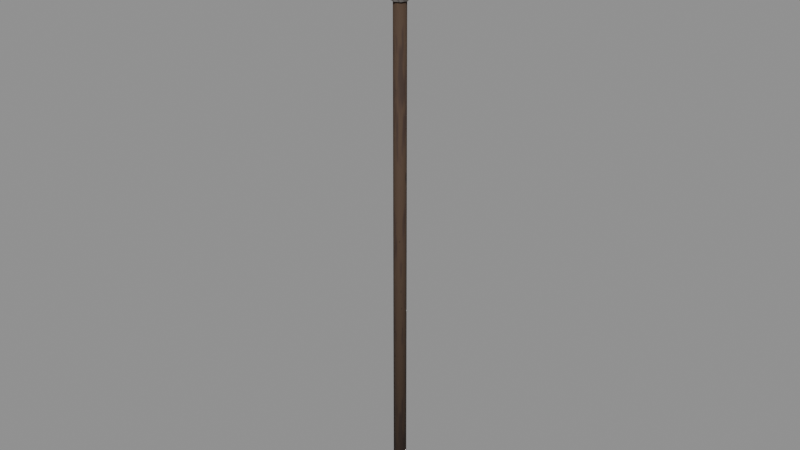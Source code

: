 # Source: decorative_spear.blend  (saved by Blender 5.2.44; exported with 4.5.12 LTS)
import bpy
from mathutils import Matrix  # noqa: F401  (used for matrix-valued properties, if any)

bpy.ops.wm.read_factory_settings(use_empty=True)
scene = bpy.context.scene
scene.name = 'ENV_decorative_spear'

# ---- collections
col_decorative_spear = bpy.data.collections.new('decorative_spear'); scene.collection.children.link(col_decorative_spear)

# ---- images (referenced by path relative to the original .blend; pixels are not part of the script)
import os
ASSET_DIR = os.environ.get("B2B_ASSET_DIR", "")  # directory of the original .blend (textures are referenced by path, not embedded)
HERE = os.path.dirname(os.path.abspath(__file__))  # packed textures are extracted next to this script under _unpacked/

def load_image(name, relpath, width, height, colorspace="sRGB"):
    """Load a texture the original file referenced (path relative to the .blend, or extracted next to this script)."""
    p = next((c for c in (os.path.join(HERE, relpath), os.path.join(ASSET_DIR, relpath)) if relpath and os.path.exists(c)), "")
    if p:
        img = bpy.data.images.load(p, check_existing=True)
        img.name = name
    else:  # same state as the original file: an image datablock whose file is absent (Cycles renders it pink)
        img = bpy.data.images.new(name, width, height)
        img.source = "FILE"
        img.filepath = "//" + (relpath or name)
    img.colorspace_settings.name = colorspace
    return img
img_wood_dark_png = load_image('wood_dark.png', '_unpacked/wood_dark.a8372320.png', 512, 512, 'sRGB')
img_steel_png = load_image('steel.png', '_unpacked/steel.09d79d83.png', 512, 512, 'sRGB')

# ---- materials (node trees are filled in below, after node groups)
mat_env_wood_dark = bpy.data.materials.new('env_wood_dark')
mat_env_wood_dark.use_backface_culling = True
mat_env_steel = bpy.data.materials.new('env_steel')
mat_env_steel.use_backface_culling = True

# ---- material node trees
mat_env_wood_dark.use_nodes = True; mat_env_wood_dark.node_tree.nodes.clear()
_N = mat_env_wood_dark.node_tree.nodes; _L = mat_env_wood_dark.node_tree.links
n0 = _N.new('ShaderNodeBsdfPrincipled'); n0.name = 'Principled BSDF'; n0.location = (-200, 100)
n0.inputs[2].default_value = 0.85
n0.inputs[10].default_value = 0.005
n0.inputs[13].default_value = 0.25
n1 = _N.new('ShaderNodeOutputMaterial'); n1.name = 'Material Output'; n1.location = (200, 100)
n2 = _N.new('ShaderNodeTexImage'); n2.name = 'Image Texture'; n2.location = (-400, 200)
n2.image = img_wood_dark_png
_L.new(n0.outputs[0], n1.inputs[0])
_L.new(n2.outputs[0], n0.inputs[0])
n1.is_active_output = True
mat_env_steel.use_nodes = True; mat_env_steel.node_tree.nodes.clear()
_N = mat_env_steel.node_tree.nodes; _L = mat_env_steel.node_tree.links
n0 = _N.new('ShaderNodeBsdfPrincipled'); n0.name = 'Principled BSDF'; n0.location = (-200, 100)
n0.inputs[1].default_value = 0.75
n0.inputs[2].default_value = 0.4
n0.inputs[10].default_value = 0.005
n0.inputs[13].default_value = 0.25
n1 = _N.new('ShaderNodeOutputMaterial'); n1.name = 'Material Output'; n1.location = (200, 100)
n2 = _N.new('ShaderNodeTexImage'); n2.name = 'Image Texture'; n2.location = (-400, 200)
n2.image = img_steel_png
_L.new(n0.outputs[0], n1.inputs[0])
_L.new(n2.outputs[0], n0.inputs[0])
n1.is_active_output = True

# ---- meshes
me_decorative_spear_wooden_shaft = bpy.data.meshes.new('decorative_spear_wooden_shaft')
me_decorative_spear_wooden_shaft.from_pydata([(0.017, 0.0, 0.04), (0.01202, 0.01202, 0.04), (1.041e-18, 0.017, 0.04), (-0.01202, 0.01202, 0.04), (-0.017, 2.082e-18, 0.04), (-0.01202, -0.01202, 0.04), (-3.123e-18, -0.017, 0.04), (0.01202, -0.01202, 0.04), (0.016, 0.0, 1.42), (0.01131, 0.01131, 1.42), (9.797e-19, 0.016, 1.42), (-0.01131, 0.01131, 1.42), (-0.016, 1.959e-18, 1.42), (-0.01131, -0.01131, 1.42), (-2.939e-18, -0.016, 1.42), (0.01131, -0.01131, 1.42)], [], [(0, 1, 9, 8), (1, 2, 10, 9), (2, 3, 11, 10), (3, 4, 12, 11), (4, 5, 13, 12), (5, 6, 14, 13), (6, 7, 15, 14), (7, 0, 8, 15), (7, 6, 5, 4, 3, 2, 1, 0), (8, 9, 10, 11, 12, 13, 14, 15)])
me_decorative_spear_wooden_shaft.polygons.foreach_set('use_smooth', [True] * 10)
_uv = me_decorative_spear_wooden_shaft.uv_layers.new(name='Float2')
_uv.uv.foreach_set('vector', [0.0, 0.0, 0.0, 0.01335, 1.38, 0.01335, 1.38, 0.0, 0.0, 0.01335, 0.0, 0.0267, 1.38, 0.0267, 1.38, 0.01335, 0.0, 0.0267, 0.0, 0.04006, 1.38, 0.04006, 1.38, 0.0267, 0.0, 0.04006, 0.0, 0.05341, 1.38, 0.05341, 1.38, 0.04006, 0.0, 0.05341, 0.0, 0.06676, 1.38, 0.06676, 1.38, 0.05341, 0.0, 0.06676, 0.0, 0.08011, 1.38, 0.08011, 1.38, 0.06676, 0.0, 0.08011, 0.0, 0.09346, 1.38, 0.09346, 1.38, 0.08011, 0.0, 0.09346, 0.0, 0.1068, 1.38, 0.1068, 1.38, 0.09346, 0.512, 0.488, 0.5, 0.483, 0.488, 0.488, 0.483, 0.5, 0.488, 0.512, 0.5, 0.517, 0.512, 0.512, 0.517, 0.5, 0.516, 0.5, 0.5113, 0.5113, 0.5, 0.516, 0.4887, 0.5113, 0.484, 0.5, 0.4887, 0.4887, 0.5, 0.484, 0.5113, 0.4887])
me_decorative_spear_wooden_shaft.materials.append(mat_env_wood_dark)
me_decorative_spear_wooden_shaft.update()
me_decorative_spear_iron_spearhead = bpy.data.meshes.new('decorative_spear_iron_spearhead')
me_decorative_spear_iron_spearhead.from_pydata([(0.022, 0.0, 1.38), (0.01556, 0.01556, 1.38), (1.347e-18, 0.022, 1.38), (-0.01556, 0.01556, 1.38), (-0.022, 2.694e-18, 1.38), (-0.01556, -0.01556, 1.38), (-4.041e-18, -0.022, 1.38), (0.01556, -0.01556, 1.38), (0.022, 0.0, 1.43), (0.01556, 0.01556, 1.43), (1.347e-18, 0.022, 1.43), (-0.01556, 0.01556, 1.43), (-0.022, 2.694e-18, 1.43), (-0.01556, -0.01556, 1.43), (-4.041e-18, -0.022, 1.43), (0.01556, -0.01556, 1.43), (0.02, 0.0, 1.43), (0.01414, 0.01414, 1.43), (1.225e-18, 0.02, 1.43), (-0.01414, 0.01414, 1.43), (-0.02, 2.449e-18, 1.43), (-0.01414, -0.01414, 1.43), (-3.674e-18, -0.02, 1.43), (0.01414, -0.01414, 1.43), (0.011, 0.0, 1.475), (0.007778, 0.007778, 1.475), (6.736e-19, 0.011, 1.475), (-0.007778, 0.007778, 1.475), (-0.011, 1.347e-18, 1.475), (-0.007778, -0.007778, 1.475), (-2.021e-18, -0.011, 1.475), (0.007778, -0.007778, 1.475), (-0.012, 0.0, 1.47), (0.0, -0.006483, 1.47), (0.012, 0.0, 1.47), (0.0, 0.006483, 1.47), (-0.045, 0.0, 1.5), (0.0, -0.01331, 1.5), (0.045, 0.0, 1.5), (0.0, 0.01331, 1.5), (-0.058, 0.0, 1.53), (0.0, -0.016, 1.53), (0.058, 0.0, 1.53), (0.0, 0.016, 1.53), (-0.045, 0.0, 1.57), (0.0, -0.01331, 1.57), (0.045, 0.0, 1.57), (0.0, 0.01331, 1.57), (-0.022, 0.0, 1.61), (0.0, -0.008552, 1.61), (0.022, 0.0, 1.61), (0.0, 0.008552, 1.61), (0.0, 0.0, 1.65), (0.0, 0.0, 0.0), (0.019, 0.0, 0.045), (0.01344, 0.01344, 0.045), (1.163e-18, 0.019, 0.045), (-0.01344, 0.01344, 0.045), (-0.019, 2.327e-18, 0.045), (-0.01344, -0.01344, 0.045), (-3.49e-18, -0.019, 0.045), (0.01344, -0.01344, 0.045)], [], [(0, 1, 9, 8), (1, 2, 10, 9), (2, 3, 11, 10), (3, 4, 12, 11), (4, 5, 13, 12), (5, 6, 14, 13), (6, 7, 15, 14), (7, 0, 8, 15), (7, 6, 5, 4, 3, 2, 1, 0), (8, 9, 10, 11, 12, 13, 14, 15), (16, 17, 25, 24), (17, 18, 26, 25), (18, 19, 27, 26), (19, 20, 28, 27), (20, 21, 29, 28), (21, 22, 30, 29), (22, 23, 31, 30), (23, 16, 24, 31), (23, 22, 21, 20, 19, 18, 17, 16), (24, 25, 26, 27, 28, 29, 30, 31), (32, 33, 37, 36), (33, 34, 38, 37), (34, 35, 39, 38), (35, 32, 36, 39), (36, 37, 41, 40), (37, 38, 42, 41), (38, 39, 43, 42), (39, 36, 40, 43), (40, 41, 45, 44), (41, 42, 46, 45), (42, 43, 47, 46), (43, 40, 44, 47), (44, 45, 49, 48), (45, 46, 50, 49), (46, 47, 51, 50), (47, 44, 48, 51), (48, 49, 52), (49, 50, 52), (50, 51, 52), (51, 48, 52), (35, 34, 33, 32), (53, 55, 54), (53, 56, 55), (53, 57, 56), (53, 58, 57), (53, 59, 58), (53, 60, 59), (53, 61, 60), (53, 54, 61), (54, 55, 56, 57, 58, 59, 60, 61)])
_uv = me_decorative_spear_iron_spearhead.uv_layers.new(name='Float2')
_uv.uv.foreach_set('vector', [0.0, 0.0, 0.0, 0.08639, 0.25, 0.08639, 0.25, 0.0, 0.0, 0.08639, 0.0, 0.1728, 0.25, 0.1728, 0.25, 0.08639, 0.0, 0.1728, 0.0, 0.2592, 0.25, 0.2592, 0.25, 0.1728, 0.0, 0.2592, 0.0, 0.3456, 0.25, 0.3456, 0.25, 0.2592, 0.0, 0.3456, 0.0, 0.432, 0.25, 0.432, 0.25, 0.3456, 0.0, 0.432, 0.0, 0.5184, 0.25, 0.5184, 0.25, 0.432, 0.0, 0.5184, 0.0, 0.6048, 0.25, 0.6048, 0.25, 0.5184, 0.0, 0.6048, 0.0, 0.6912, 0.25, 0.6912, 0.25, 0.6048, 0.5778, 0.4222, 0.5, 0.39, 0.4222, 0.4222, 0.39, 0.5, 0.4222, 0.5778, 0.5, 0.61, 0.5778, 0.5778, 0.61, 0.5, 0.61, 0.5, 0.5778, 0.5778, 0.5, 0.61, 0.4222, 0.5778, 0.39, 0.5, 0.4222, 0.4222, 0.5, 0.39, 0.5778, 0.4222, 0.0, 0.0, 0.0, 0.07854, 0.225, 0.07854, 0.225, 0.0, 0.0, 0.07854, 0.0, 0.1571, 0.225, 0.1571, 0.225, 0.07854, 0.0, 0.1571, 0.0, 0.2356, 0.225, 0.2356, 0.225, 0.1571, 0.0, 0.2356, 0.0, 0.3142, 0.225, 0.3142, 0.225, 0.2356, 0.0, 0.3142, 0.0, 0.3927, 0.225, 0.3927, 0.225, 0.3142, 0.0, 0.3927, 0.0, 0.4712, 0.225, 0.4712, 0.225, 0.3927, 0.0, 0.4712, 0.0, 0.5498, 0.225, 0.5498, 0.225, 0.4712, 0.0, 0.5498, 0.0, 0.6283, 0.225, 0.6283, 0.225, 0.5498, 0.5707, 0.4293, 0.5, 0.4, 0.4293, 0.4293, 0.4, 0.5, 0.4293, 0.5707, 0.5, 0.6, 0.5707, 0.5707, 0.6, 0.5, 0.555, 0.5, 0.5389, 0.5389, 0.5, 0.555, 0.4611, 0.5389, 0.445, 0.5, 0.4611, 0.4611, 0.5, 0.445, 0.5389, 0.4611, 7.35, -0.06, 7.35, 0.0, 7.5, 0.0, 7.5, -0.225, 7.35, 0.0, 7.35, 0.06, 7.5, 0.225, 7.5, 0.0, 7.35, 0.06, 7.35, 0.0, 7.5, 0.0, 7.5, 0.225, 7.35, 0.0, 7.35, -0.06, 7.5, -0.225, 7.5, 0.0, 7.5, -0.225, 7.5, 0.0, 7.65, 0.0, 7.65, -0.29, 7.5, 0.0, 7.5, 0.225, 7.65, 0.29, 7.65, 0.0, 7.5, 0.225, 7.5, 0.0, 7.65, 0.0, 7.65, 0.29, 7.5, 0.0, 7.5, -0.225, 7.65, -0.29, 7.65, 0.0, 7.65, -0.29, 7.65, 0.0, 7.85, 0.0, 7.85, -0.225, 7.65, 0.0, 7.65, 0.29, 7.85, 0.225, 7.85, 0.0, 7.65, 0.29, 7.65, 0.0, 7.85, 0.0, 7.85, 0.225, 7.65, 0.0, 7.65, -0.29, 7.85, -0.225, 7.85, 0.0, 7.85, -0.225, 7.85, 0.0, 8.05, 0.0, 8.05, -0.11, 7.85, 0.0, 7.85, 0.225, 8.05, 0.11, 8.05, 0.0, 7.85, 0.225, 7.85, 0.0, 8.05, 0.0, 8.05, 0.11, 7.85, 0.0, 7.85, -0.225, 8.05, -0.11, 8.05, 0.0, 8.05, -0.11, 8.05, 0.0, 8.25, 0.0, 8.05, 0.0, 8.05, 0.11, 8.25, 0.0, 8.05, 0.11, 8.05, 0.0, 8.25, 0.0, 8.05, 0.0, 8.05, -0.11, 8.25, 0.0, 0.0, 0.03241, 0.06, 0.0, 0.0, -0.03241, -0.06, 0.0, 0.0, 0.03731, 0.225, 0.07461, 0.225, 0.0, 0.0, 0.1119, 0.225, 0.1492, 0.225, 0.07461, 0.0, 0.1865, 0.225, 0.2238, 0.225, 0.1492, 0.0, 0.2611, 0.225, 0.2985, 0.225, 0.2238, 0.0, 0.3358, 0.225, 0.3731, 0.225, 0.2985, 0.0, 0.4104, 0.225, 0.4477, 0.225, 0.3731, 0.0, 0.485, 0.225, 0.5223, 0.225, 0.4477, 0.0, 0.5596, 0.225, 0.5969, 0.225, 0.5223, 0.595, 0.5, 0.5672, 0.5672, 0.5, 0.595, 0.4328, 0.5672, 0.405, 0.5, 0.4328, 0.4328, 0.5, 0.405, 0.5672, 0.4328])
me_decorative_spear_iron_spearhead.materials.append(mat_env_steel)
me_decorative_spear_iron_spearhead.update()

# ---- objects
ob_decorative_spear = bpy.data.objects.new('decorative_spear', None)
ob_decorative_spear_wooden_shaft = bpy.data.objects.new('decorative_spear_wooden_shaft', me_decorative_spear_wooden_shaft)
ob_decorative_spear_iron_spearhead = bpy.data.objects.new('decorative_spear_iron_spearhead', me_decorative_spear_iron_spearhead)
ob_decorative_spear_rack_socket = bpy.data.objects.new('decorative_spear_rack_socket', None)

# ---- transforms, parenting, visibility, modifiers, constraints
ob_decorative_spear.location = (0.0, 0.0, 0.0)
ob_decorative_spear.empty_display_type = 'ARROWS'
ob_decorative_spear.empty_display_size = 0.5
ob_decorative_spear_wooden_shaft.parent = ob_decorative_spear
ob_decorative_spear_wooden_shaft.location = (0.0, 0.0, 0.0)
ob_decorative_spear_iron_spearhead.parent = ob_decorative_spear
ob_decorative_spear_iron_spearhead.location = (0.0, 0.0, 0.0)
ob_decorative_spear_rack_socket.parent = ob_decorative_spear
ob_decorative_spear_rack_socket.location = (0.0, 0.0, 0.825)
ob_decorative_spear_rack_socket.empty_display_size = 0.15

# ---- collection membership
col_decorative_spear.objects.link(ob_decorative_spear)
col_decorative_spear.objects.link(ob_decorative_spear_wooden_shaft)
col_decorative_spear.objects.link(ob_decorative_spear_iron_spearhead)
col_decorative_spear.objects.link(ob_decorative_spear_rack_socket)

# ---- scene / render settings (as saved in the file)
scene.frame_start = 1; scene.frame_end = 250; scene.frame_set(1)
scene.render.engine = 'BLENDER_EEVEE_NEXT'
scene.render.image_settings.exr_codec = 'NONE'
scene.render.use_bake_clear = False
scene.render.bake_margin = 0
scene.render.bake_bias = 0.0
scene.render.bake_samples = 0
scene.render.simplify_subdivision_render = 0
scene.render.simplify_child_particles_render = 0.0
scene.render.compositor_device = 'GPU'
scene.eevee.use_volume_custom_range = False
scene.eevee.gtao_distance = 0.0
scene.eevee.use_fast_gi = False
scene.eevee.fast_gi_thickness_near = 0.1
scene.eevee.fast_gi_thickness_far = 0.0
scene.eevee.ray_tracing_options.screen_trace_thickness = 0.1
bpy.context.view_layer.update()

# ---- added for rendering (the .blend has no active camera and no usable light): camera, sun + grey world if the file has none
cam_auto = bpy.data.cameras.new('AutoCamera')
cam_auto.lens = 50.0
cam_auto.sensor_width = 36.0
cam_auto.clip_end = 1000.0
ob_auto_camera = bpy.data.objects.new('AutoCamera', cam_auto)
scene.collection.objects.link(ob_auto_camera)
ob_auto_camera.location = (1.53093, -1.83712, 2.04974)
ob_auto_camera.rotation_euler = (1.09748, -7.21219e-08, 0.694738)
scene.camera = ob_auto_camera
light_auto_sun = bpy.data.lights.new('AutoSun', 'SUN')
light_auto_sun.energy = 3.0
light_auto_sun.angle = 0.0523599
ob_auto_sun = bpy.data.objects.new('AutoSun', light_auto_sun)
scene.collection.objects.link(ob_auto_sun)
ob_auto_sun.rotation_euler = (0.872665, 0.174533, 0.523599)
if scene.world is None:
    world_auto = bpy.data.worlds.new('AutoWorld')
    world_auto.color = (0.3, 0.3, 0.3)
    scene.world = world_auto
bpy.context.view_layer.update()
